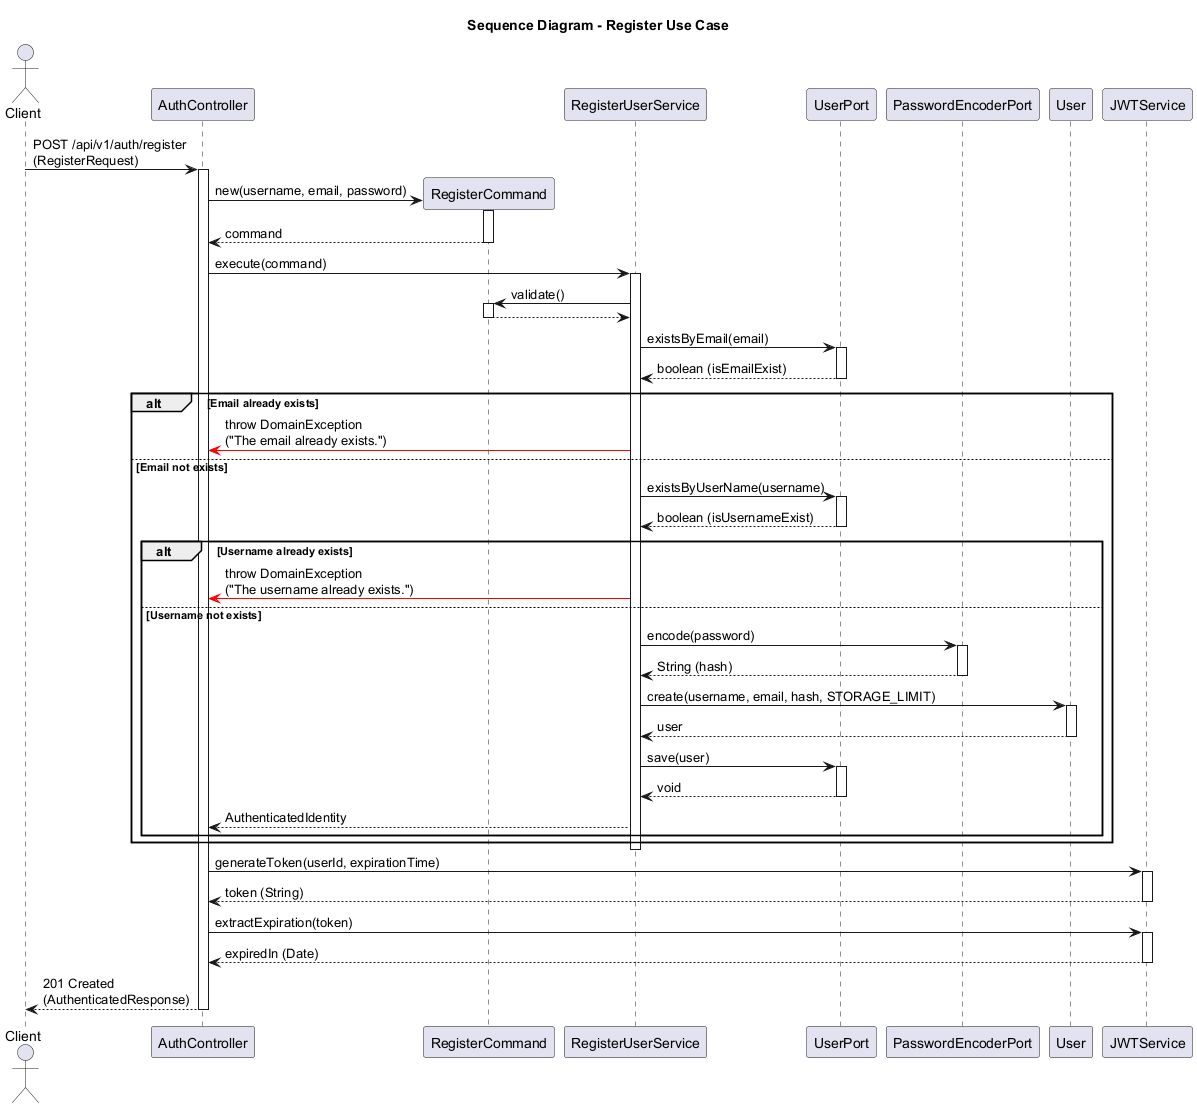

The diagram above was rendered by PlantUML. Its source (embedded in the PNG):
@startuml
title Sequence Diagram - Register Use Case

actor Client
participant "AuthController" as Controller
participant "RegisterCommand" as Command
participant "RegisterUserService" as Service
participant "UserPort" as UserPort
participant "PasswordEncoderPort" as PasswordPort
participant "User" as UserDomain
participant "JWTService" as JWT

Client -> Controller: POST /api/v1/auth/register\n(RegisterRequest)
activate Controller

Controller -> Command **: new(username, email, password)
activate Command
Command --> Controller: command
deactivate Command

Controller -> Service: execute(command)
activate Service

Service -> Command: validate()
activate Command
Command --> Service
deactivate Command

Service -> UserPort: existsByEmail(email)
activate UserPort
UserPort --> Service: boolean (isEmailExist)
deactivate UserPort

alt Email already exists
    Service -[#red]> Controller: throw DomainException\n("The email already exists.")
else Email not exists
    Service -> UserPort: existsByUserName(username)
    activate UserPort
    UserPort --> Service: boolean (isUsernameExist)
    deactivate UserPort
    
    alt Username already exists
        Service -[#red]> Controller: throw DomainException\n("The username already exists.")
    else Username not exists
        Service -> PasswordPort: encode(password)
        activate PasswordPort
        PasswordPort --> Service: String (hash)
        deactivate PasswordPort
        
        Service -> UserDomain: create(username, email, hash, STORAGE_LIMIT)
        activate UserDomain
        UserDomain --> Service: user
        deactivate UserDomain
        
        Service -> UserPort: save(user)
        activate UserPort
        UserPort --> Service: void
        deactivate UserPort
        
        Service --> Controller: AuthenticatedIdentity
    end
end
deactivate Service

Controller -> JWT: generateToken(userId, expirationTime)
activate JWT
JWT --> Controller: token (String)
deactivate JWT

Controller -> JWT: extractExpiration(token)
activate JWT
JWT --> Controller: expiredIn (Date)
deactivate JWT

Controller --> Client: 201 Created\n(AuthenticatedResponse)
deactivate Controller
@enduml